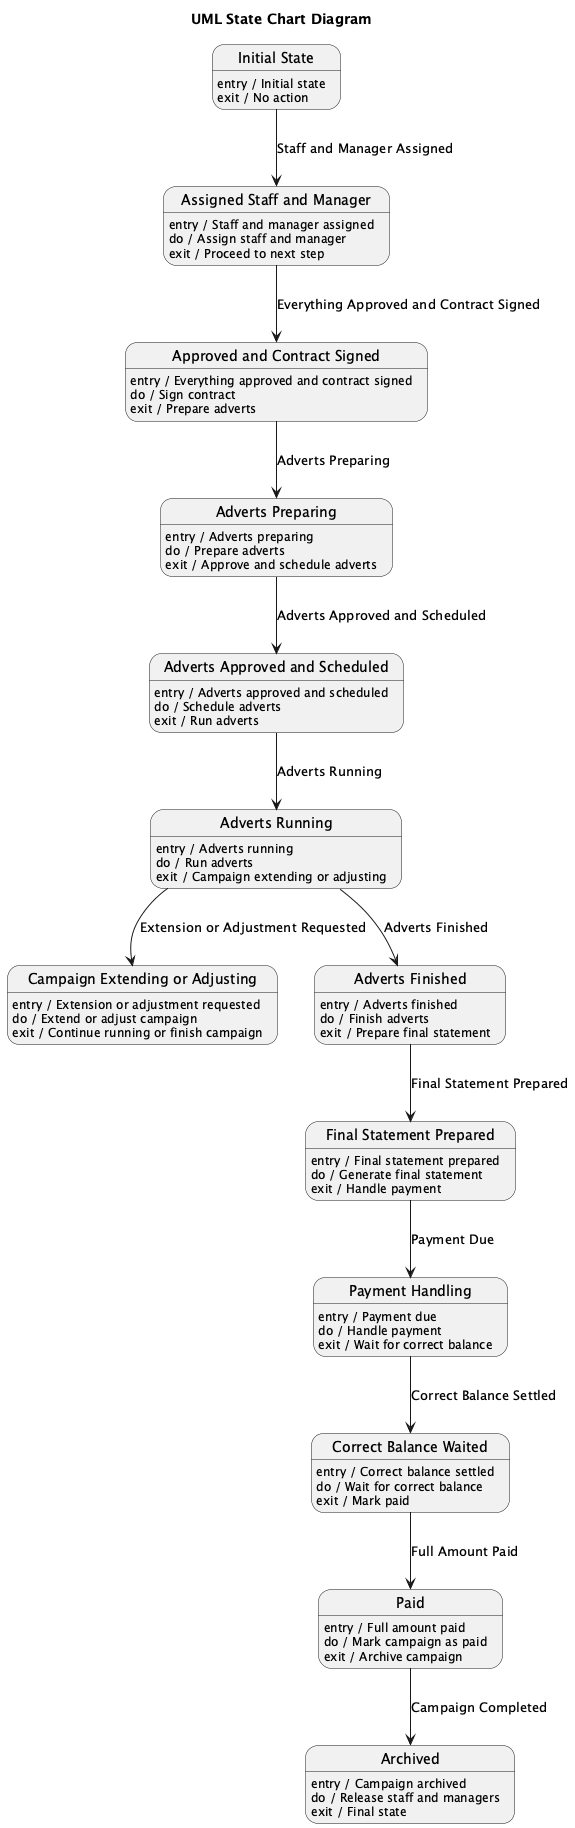

The diagram above was rendered by PlantUML. Its source (embedded in the PNG):
@startuml
title UML State Chart Diagram

state "Initial State" as IS
IS : entry / Initial state
IS : exit / No action

state "Assigned Staff and Manager" as ASM
ASM : entry / Staff and manager assigned
ASM : do / Assign staff and manager
ASM : exit / Proceed to next step

state "Approved and Contract Signed" as ACS
ACS : entry / Everything approved and contract signed
ACS : do / Sign contract
ACS : exit / Prepare adverts

state "Adverts Preparing" as AP
AP : entry / Adverts preparing
AP : do / Prepare adverts
AP : exit / Approve and schedule adverts

state "Adverts Approved and Scheduled" as AAS
AAS : entry / Adverts approved and scheduled
AAS : do / Schedule adverts
AAS : exit / Run adverts

state "Adverts Running" as AR
AR : entry / Adverts running
AR : do / Run adverts
AR : exit / Campaign extending or adjusting

state "Campaign Extending or Adjusting" as CE
CE : entry / Extension or adjustment requested
CE : do / Extend or adjust campaign
CE : exit / Continue running or finish campaign

state "Adverts Finished" as AF
AF : entry / Adverts finished
AF : do / Finish adverts
AF : exit / Prepare final statement

state "Final Statement Prepared" as FSP
FSP : entry / Final statement prepared
FSP : do / Generate final statement
FSP : exit / Handle payment

state "Payment Handling" as PH
PH : entry / Payment due
PH : do / Handle payment
PH : exit / Wait for correct balance

state "Correct Balance Waited" as CBW
CBW : entry / Correct balance settled
CBW : do / Wait for correct balance
CBW : exit / Mark paid

state "Paid" as P
P : entry / Full amount paid
P : do / Mark campaign as paid
P : exit / Archive campaign

state "Archived" as A
A : entry / Campaign archived
A : do / Release staff and managers
A : exit / Final state

IS --> ASM : Staff and Manager Assigned
ASM --> ACS : Everything Approved and Contract Signed
ACS --> AP : Adverts Preparing
AP --> AAS : Adverts Approved and Scheduled
AAS --> AR : Adverts Running
AR --> CE : Extension or Adjustment Requested
AR --> AF : Adverts Finished
AF --> FSP : Final Statement Prepared
FSP --> PH : Payment Due
PH --> CBW : Correct Balance Settled
CBW --> P : Full Amount Paid
P --> A : Campaign Completed

@enduml